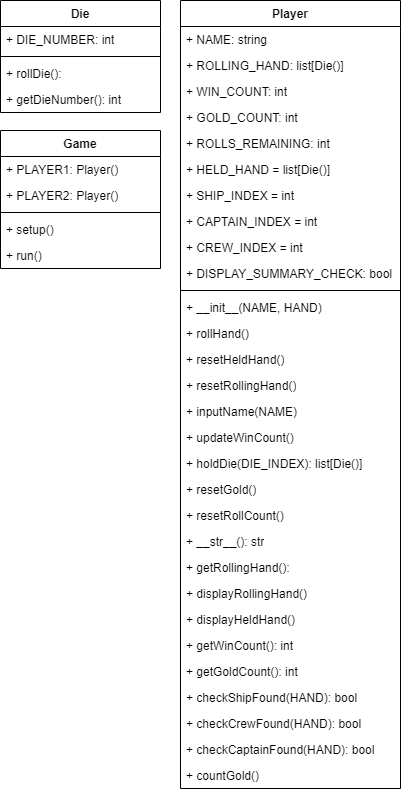

The diagram above was exported from draw.io. Its source (the exported page's mxGraphModel, read from the mxfile embedded in the PNG):
<mxGraphModel dx="1969" dy="878" grid="1" gridSize="10" guides="1" tooltips="1" connect="1" arrows="1" fold="1" page="1" pageScale="1" pageWidth="827" pageHeight="1169" math="0" shadow="0">
  <root>
    <mxCell id="WIyWlLk6GJQsqaUBKTNV-0" />
    <mxCell id="WIyWlLk6GJQsqaUBKTNV-1" parent="WIyWlLk6GJQsqaUBKTNV-0" />
    <mxCell id="S1nVfsLoPUfWbfL35Dy3-8" value="Die" style="swimlane;fontStyle=1;align=center;verticalAlign=top;childLayout=stackLayout;horizontal=1;startSize=26;horizontalStack=0;resizeParent=1;resizeParentMax=0;resizeLast=0;collapsible=1;marginBottom=0;whiteSpace=wrap;html=1;" parent="WIyWlLk6GJQsqaUBKTNV-1" vertex="1">
      <mxGeometry x="10" y="10" width="160" height="112" as="geometry">
        <mxRectangle x="330" y="200" width="60" height="30" as="alternateBounds" />
      </mxGeometry>
    </mxCell>
    <mxCell id="S1nVfsLoPUfWbfL35Dy3-9" value="+ DIE_NUMBER: int" style="text;strokeColor=none;fillColor=none;align=left;verticalAlign=top;spacingLeft=4;spacingRight=4;overflow=hidden;rotatable=0;points=[[0,0.5],[1,0.5]];portConstraint=eastwest;whiteSpace=wrap;html=1;" parent="S1nVfsLoPUfWbfL35Dy3-8" vertex="1">
      <mxGeometry y="26" width="160" height="26" as="geometry" />
    </mxCell>
    <mxCell id="S1nVfsLoPUfWbfL35Dy3-10" value="" style="line;strokeWidth=1;fillColor=none;align=left;verticalAlign=middle;spacingTop=-1;spacingLeft=3;spacingRight=3;rotatable=0;labelPosition=right;points=[];portConstraint=eastwest;strokeColor=inherit;" parent="S1nVfsLoPUfWbfL35Dy3-8" vertex="1">
      <mxGeometry y="52" width="160" height="8" as="geometry" />
    </mxCell>
    <mxCell id="E6RH-cekzLIeczt9w894-0" value="+ rollDie():&amp;nbsp;&lt;br&gt;&amp;nbsp;" style="text;strokeColor=none;fillColor=none;align=left;verticalAlign=top;spacingLeft=4;spacingRight=4;overflow=hidden;rotatable=0;points=[[0,0.5],[1,0.5]];portConstraint=eastwest;whiteSpace=wrap;html=1;" vertex="1" parent="S1nVfsLoPUfWbfL35Dy3-8">
      <mxGeometry y="60" width="160" height="26" as="geometry" />
    </mxCell>
    <mxCell id="S1nVfsLoPUfWbfL35Dy3-11" value="+ getDieNumber(): int&amp;nbsp;&lt;br&gt;&amp;nbsp;" style="text;strokeColor=none;fillColor=none;align=left;verticalAlign=top;spacingLeft=4;spacingRight=4;overflow=hidden;rotatable=0;points=[[0,0.5],[1,0.5]];portConstraint=eastwest;whiteSpace=wrap;html=1;" parent="S1nVfsLoPUfWbfL35Dy3-8" vertex="1">
      <mxGeometry y="86" width="160" height="26" as="geometry" />
    </mxCell>
    <mxCell id="S1nVfsLoPUfWbfL35Dy3-12" value="Player" style="swimlane;fontStyle=1;align=center;verticalAlign=top;childLayout=stackLayout;horizontal=1;startSize=26;horizontalStack=0;resizeParent=1;resizeParentMax=0;resizeLast=0;collapsible=1;marginBottom=0;whiteSpace=wrap;html=1;" parent="WIyWlLk6GJQsqaUBKTNV-1" vertex="1">
      <mxGeometry x="190" y="10" width="220" height="788" as="geometry" />
    </mxCell>
    <mxCell id="E6RH-cekzLIeczt9w894-7" value="+ NAME: string" style="text;strokeColor=none;fillColor=none;align=left;verticalAlign=top;spacingLeft=4;spacingRight=4;overflow=hidden;rotatable=0;points=[[0,0.5],[1,0.5]];portConstraint=eastwest;whiteSpace=wrap;html=1;" vertex="1" parent="S1nVfsLoPUfWbfL35Dy3-12">
      <mxGeometry y="26" width="220" height="26" as="geometry" />
    </mxCell>
    <mxCell id="E6RH-cekzLIeczt9w894-8" value="+ ROLLING_HAND: list[Die()]" style="text;strokeColor=none;fillColor=none;align=left;verticalAlign=top;spacingLeft=4;spacingRight=4;overflow=hidden;rotatable=0;points=[[0,0.5],[1,0.5]];portConstraint=eastwest;whiteSpace=wrap;html=1;" vertex="1" parent="S1nVfsLoPUfWbfL35Dy3-12">
      <mxGeometry y="52" width="220" height="26" as="geometry" />
    </mxCell>
    <mxCell id="E6RH-cekzLIeczt9w894-1" value="+ WIN_COUNT: int" style="text;strokeColor=none;fillColor=none;align=left;verticalAlign=top;spacingLeft=4;spacingRight=4;overflow=hidden;rotatable=0;points=[[0,0.5],[1,0.5]];portConstraint=eastwest;whiteSpace=wrap;html=1;" vertex="1" parent="S1nVfsLoPUfWbfL35Dy3-12">
      <mxGeometry y="78" width="220" height="26" as="geometry" />
    </mxCell>
    <mxCell id="1PO6mQwsgohdpIVqqBF1-0" value="+ GOLD_COUNT: int" style="text;strokeColor=none;fillColor=none;align=left;verticalAlign=top;spacingLeft=4;spacingRight=4;overflow=hidden;rotatable=0;points=[[0,0.5],[1,0.5]];portConstraint=eastwest;whiteSpace=wrap;html=1;" parent="S1nVfsLoPUfWbfL35Dy3-12" vertex="1">
      <mxGeometry y="104" width="220" height="26" as="geometry" />
    </mxCell>
    <mxCell id="E6RH-cekzLIeczt9w894-2" value="+ ROLLS_REMAINING: int" style="text;strokeColor=none;fillColor=none;align=left;verticalAlign=top;spacingLeft=4;spacingRight=4;overflow=hidden;rotatable=0;points=[[0,0.5],[1,0.5]];portConstraint=eastwest;whiteSpace=wrap;html=1;" vertex="1" parent="S1nVfsLoPUfWbfL35Dy3-12">
      <mxGeometry y="130" width="220" height="26" as="geometry" />
    </mxCell>
    <mxCell id="E6RH-cekzLIeczt9w894-3" value="+ HELD_HAND = list[Die()]" style="text;strokeColor=none;fillColor=none;align=left;verticalAlign=top;spacingLeft=4;spacingRight=4;overflow=hidden;rotatable=0;points=[[0,0.5],[1,0.5]];portConstraint=eastwest;whiteSpace=wrap;html=1;" vertex="1" parent="S1nVfsLoPUfWbfL35Dy3-12">
      <mxGeometry y="156" width="220" height="26" as="geometry" />
    </mxCell>
    <mxCell id="E6RH-cekzLIeczt9w894-6" value="+ SHIP_INDEX = int" style="text;strokeColor=none;fillColor=none;align=left;verticalAlign=top;spacingLeft=4;spacingRight=4;overflow=hidden;rotatable=0;points=[[0,0.5],[1,0.5]];portConstraint=eastwest;whiteSpace=wrap;html=1;" vertex="1" parent="S1nVfsLoPUfWbfL35Dy3-12">
      <mxGeometry y="182" width="220" height="26" as="geometry" />
    </mxCell>
    <mxCell id="E6RH-cekzLIeczt9w894-4" value="+ CAPTAIN_INDEX = int" style="text;strokeColor=none;fillColor=none;align=left;verticalAlign=top;spacingLeft=4;spacingRight=4;overflow=hidden;rotatable=0;points=[[0,0.5],[1,0.5]];portConstraint=eastwest;whiteSpace=wrap;html=1;" vertex="1" parent="S1nVfsLoPUfWbfL35Dy3-12">
      <mxGeometry y="208" width="220" height="26" as="geometry" />
    </mxCell>
    <mxCell id="E6RH-cekzLIeczt9w894-5" value="+ CREW_INDEX = int" style="text;strokeColor=none;fillColor=none;align=left;verticalAlign=top;spacingLeft=4;spacingRight=4;overflow=hidden;rotatable=0;points=[[0,0.5],[1,0.5]];portConstraint=eastwest;whiteSpace=wrap;html=1;" vertex="1" parent="S1nVfsLoPUfWbfL35Dy3-12">
      <mxGeometry y="234" width="220" height="26" as="geometry" />
    </mxCell>
    <mxCell id="S1nVfsLoPUfWbfL35Dy3-13" value="+ DISPLAY_SUMMARY_CHECK: bool" style="text;strokeColor=none;fillColor=none;align=left;verticalAlign=top;spacingLeft=4;spacingRight=4;overflow=hidden;rotatable=0;points=[[0,0.5],[1,0.5]];portConstraint=eastwest;whiteSpace=wrap;html=1;" parent="S1nVfsLoPUfWbfL35Dy3-12" vertex="1">
      <mxGeometry y="260" width="220" height="26" as="geometry" />
    </mxCell>
    <mxCell id="S1nVfsLoPUfWbfL35Dy3-14" value="" style="line;strokeWidth=1;fillColor=none;align=left;verticalAlign=middle;spacingTop=-1;spacingLeft=3;spacingRight=3;rotatable=0;labelPosition=right;points=[];portConstraint=eastwest;strokeColor=inherit;" parent="S1nVfsLoPUfWbfL35Dy3-12" vertex="1">
      <mxGeometry y="286" width="220" height="8" as="geometry" />
    </mxCell>
    <mxCell id="E6RH-cekzLIeczt9w894-35" value="+ __init__(NAME, HAND)" style="text;strokeColor=none;fillColor=none;align=left;verticalAlign=top;spacingLeft=4;spacingRight=4;overflow=hidden;rotatable=0;points=[[0,0.5],[1,0.5]];portConstraint=eastwest;whiteSpace=wrap;html=1;" vertex="1" parent="S1nVfsLoPUfWbfL35Dy3-12">
      <mxGeometry y="294" width="220" height="26" as="geometry" />
    </mxCell>
    <mxCell id="E6RH-cekzLIeczt9w894-24" value="+ rollHand()" style="text;strokeColor=none;fillColor=none;align=left;verticalAlign=top;spacingLeft=4;spacingRight=4;overflow=hidden;rotatable=0;points=[[0,0.5],[1,0.5]];portConstraint=eastwest;whiteSpace=wrap;html=1;" vertex="1" parent="S1nVfsLoPUfWbfL35Dy3-12">
      <mxGeometry y="320" width="220" height="26" as="geometry" />
    </mxCell>
    <mxCell id="E6RH-cekzLIeczt9w894-23" value="+ resetHeldHand()" style="text;strokeColor=none;fillColor=none;align=left;verticalAlign=top;spacingLeft=4;spacingRight=4;overflow=hidden;rotatable=0;points=[[0,0.5],[1,0.5]];portConstraint=eastwest;whiteSpace=wrap;html=1;" vertex="1" parent="S1nVfsLoPUfWbfL35Dy3-12">
      <mxGeometry y="346" width="220" height="26" as="geometry" />
    </mxCell>
    <mxCell id="E6RH-cekzLIeczt9w894-9" value="+ resetRollingHand()" style="text;strokeColor=none;fillColor=none;align=left;verticalAlign=top;spacingLeft=4;spacingRight=4;overflow=hidden;rotatable=0;points=[[0,0.5],[1,0.5]];portConstraint=eastwest;whiteSpace=wrap;html=1;" vertex="1" parent="S1nVfsLoPUfWbfL35Dy3-12">
      <mxGeometry y="372" width="220" height="26" as="geometry" />
    </mxCell>
    <mxCell id="E6RH-cekzLIeczt9w894-10" value="+ inputName(NAME)" style="text;strokeColor=none;fillColor=none;align=left;verticalAlign=top;spacingLeft=4;spacingRight=4;overflow=hidden;rotatable=0;points=[[0,0.5],[1,0.5]];portConstraint=eastwest;whiteSpace=wrap;html=1;" vertex="1" parent="S1nVfsLoPUfWbfL35Dy3-12">
      <mxGeometry y="398" width="220" height="26" as="geometry" />
    </mxCell>
    <mxCell id="S1nVfsLoPUfWbfL35Dy3-15" value="+ updateWinCount()" style="text;strokeColor=none;fillColor=none;align=left;verticalAlign=top;spacingLeft=4;spacingRight=4;overflow=hidden;rotatable=0;points=[[0,0.5],[1,0.5]];portConstraint=eastwest;whiteSpace=wrap;html=1;" parent="S1nVfsLoPUfWbfL35Dy3-12" vertex="1">
      <mxGeometry y="424" width="220" height="26" as="geometry" />
    </mxCell>
    <mxCell id="E6RH-cekzLIeczt9w894-12" value="+ holdDie(DIE_INDEX): list[Die()]" style="text;strokeColor=none;fillColor=none;align=left;verticalAlign=top;spacingLeft=4;spacingRight=4;overflow=hidden;rotatable=0;points=[[0,0.5],[1,0.5]];portConstraint=eastwest;whiteSpace=wrap;html=1;" vertex="1" parent="S1nVfsLoPUfWbfL35Dy3-12">
      <mxGeometry y="450" width="220" height="26" as="geometry" />
    </mxCell>
    <mxCell id="E6RH-cekzLIeczt9w894-13" value="+ resetGold()" style="text;strokeColor=none;fillColor=none;align=left;verticalAlign=top;spacingLeft=4;spacingRight=4;overflow=hidden;rotatable=0;points=[[0,0.5],[1,0.5]];portConstraint=eastwest;whiteSpace=wrap;html=1;" vertex="1" parent="S1nVfsLoPUfWbfL35Dy3-12">
      <mxGeometry y="476" width="220" height="26" as="geometry" />
    </mxCell>
    <mxCell id="E6RH-cekzLIeczt9w894-21" value="+ resetRollCount()" style="text;strokeColor=none;fillColor=none;align=left;verticalAlign=top;spacingLeft=4;spacingRight=4;overflow=hidden;rotatable=0;points=[[0,0.5],[1,0.5]];portConstraint=eastwest;whiteSpace=wrap;html=1;" vertex="1" parent="S1nVfsLoPUfWbfL35Dy3-12">
      <mxGeometry y="502" width="220" height="26" as="geometry" />
    </mxCell>
    <mxCell id="E6RH-cekzLIeczt9w894-15" value="+ __str__(): str" style="text;strokeColor=none;fillColor=none;align=left;verticalAlign=top;spacingLeft=4;spacingRight=4;overflow=hidden;rotatable=0;points=[[0,0.5],[1,0.5]];portConstraint=eastwest;whiteSpace=wrap;html=1;" vertex="1" parent="S1nVfsLoPUfWbfL35Dy3-12">
      <mxGeometry y="528" width="220" height="26" as="geometry" />
    </mxCell>
    <mxCell id="E6RH-cekzLIeczt9w894-14" value="+ getRollingHand():" style="text;strokeColor=none;fillColor=none;align=left;verticalAlign=top;spacingLeft=4;spacingRight=4;overflow=hidden;rotatable=0;points=[[0,0.5],[1,0.5]];portConstraint=eastwest;whiteSpace=wrap;html=1;" vertex="1" parent="S1nVfsLoPUfWbfL35Dy3-12">
      <mxGeometry y="554" width="220" height="26" as="geometry" />
    </mxCell>
    <mxCell id="E6RH-cekzLIeczt9w894-11" value="+ displayRollingHand()" style="text;strokeColor=none;fillColor=none;align=left;verticalAlign=top;spacingLeft=4;spacingRight=4;overflow=hidden;rotatable=0;points=[[0,0.5],[1,0.5]];portConstraint=eastwest;whiteSpace=wrap;html=1;" vertex="1" parent="S1nVfsLoPUfWbfL35Dy3-12">
      <mxGeometry y="580" width="220" height="26" as="geometry" />
    </mxCell>
    <mxCell id="E6RH-cekzLIeczt9w894-19" value="+ displayHeldHand()" style="text;strokeColor=none;fillColor=none;align=left;verticalAlign=top;spacingLeft=4;spacingRight=4;overflow=hidden;rotatable=0;points=[[0,0.5],[1,0.5]];portConstraint=eastwest;whiteSpace=wrap;html=1;" vertex="1" parent="S1nVfsLoPUfWbfL35Dy3-12">
      <mxGeometry y="606" width="220" height="26" as="geometry" />
    </mxCell>
    <mxCell id="E6RH-cekzLIeczt9w894-17" value="+ getWinCount(): int" style="text;strokeColor=none;fillColor=none;align=left;verticalAlign=top;spacingLeft=4;spacingRight=4;overflow=hidden;rotatable=0;points=[[0,0.5],[1,0.5]];portConstraint=eastwest;whiteSpace=wrap;html=1;" vertex="1" parent="S1nVfsLoPUfWbfL35Dy3-12">
      <mxGeometry y="632" width="220" height="26" as="geometry" />
    </mxCell>
    <mxCell id="E6RH-cekzLIeczt9w894-16" value="+ getGoldCount(): int" style="text;strokeColor=none;fillColor=none;align=left;verticalAlign=top;spacingLeft=4;spacingRight=4;overflow=hidden;rotatable=0;points=[[0,0.5],[1,0.5]];portConstraint=eastwest;whiteSpace=wrap;html=1;" vertex="1" parent="S1nVfsLoPUfWbfL35Dy3-12">
      <mxGeometry y="658" width="220" height="26" as="geometry" />
    </mxCell>
    <mxCell id="E6RH-cekzLIeczt9w894-18" value="+ checkShipFound(HAND): bool" style="text;strokeColor=none;fillColor=none;align=left;verticalAlign=top;spacingLeft=4;spacingRight=4;overflow=hidden;rotatable=0;points=[[0,0.5],[1,0.5]];portConstraint=eastwest;whiteSpace=wrap;html=1;" vertex="1" parent="S1nVfsLoPUfWbfL35Dy3-12">
      <mxGeometry y="684" width="220" height="26" as="geometry" />
    </mxCell>
    <mxCell id="E6RH-cekzLIeczt9w894-20" value="+ checkCrewFound(HAND):&amp;nbsp;bool" style="text;strokeColor=none;fillColor=none;align=left;verticalAlign=top;spacingLeft=4;spacingRight=4;overflow=hidden;rotatable=0;points=[[0,0.5],[1,0.5]];portConstraint=eastwest;whiteSpace=wrap;html=1;" vertex="1" parent="S1nVfsLoPUfWbfL35Dy3-12">
      <mxGeometry y="710" width="220" height="26" as="geometry" />
    </mxCell>
    <mxCell id="E6RH-cekzLIeczt9w894-22" value="+ checkCaptainFound(HAND):&amp;nbsp;bool" style="text;strokeColor=none;fillColor=none;align=left;verticalAlign=top;spacingLeft=4;spacingRight=4;overflow=hidden;rotatable=0;points=[[0,0.5],[1,0.5]];portConstraint=eastwest;whiteSpace=wrap;html=1;" vertex="1" parent="S1nVfsLoPUfWbfL35Dy3-12">
      <mxGeometry y="736" width="220" height="26" as="geometry" />
    </mxCell>
    <mxCell id="E6RH-cekzLIeczt9w894-36" value="+ countGold()" style="text;strokeColor=none;fillColor=none;align=left;verticalAlign=top;spacingLeft=4;spacingRight=4;overflow=hidden;rotatable=0;points=[[0,0.5],[1,0.5]];portConstraint=eastwest;whiteSpace=wrap;html=1;" vertex="1" parent="S1nVfsLoPUfWbfL35Dy3-12">
      <mxGeometry y="762" width="220" height="26" as="geometry" />
    </mxCell>
    <mxCell id="E6RH-cekzLIeczt9w894-25" value="Game" style="swimlane;fontStyle=1;align=center;verticalAlign=top;childLayout=stackLayout;horizontal=1;startSize=26;horizontalStack=0;resizeParent=1;resizeParentMax=0;resizeLast=0;collapsible=1;marginBottom=0;" vertex="1" parent="WIyWlLk6GJQsqaUBKTNV-1">
      <mxGeometry x="10" y="140" width="160" height="138" as="geometry" />
    </mxCell>
    <mxCell id="E6RH-cekzLIeczt9w894-26" value="+ PLAYER1: Player()" style="text;strokeColor=none;fillColor=none;align=left;verticalAlign=top;spacingLeft=4;spacingRight=4;overflow=hidden;rotatable=0;points=[[0,0.5],[1,0.5]];portConstraint=eastwest;" vertex="1" parent="E6RH-cekzLIeczt9w894-25">
      <mxGeometry y="26" width="160" height="26" as="geometry" />
    </mxCell>
    <mxCell id="E6RH-cekzLIeczt9w894-33" value="+ PLAYER2: Player()" style="text;strokeColor=none;fillColor=none;align=left;verticalAlign=top;spacingLeft=4;spacingRight=4;overflow=hidden;rotatable=0;points=[[0,0.5],[1,0.5]];portConstraint=eastwest;" vertex="1" parent="E6RH-cekzLIeczt9w894-25">
      <mxGeometry y="52" width="160" height="26" as="geometry" />
    </mxCell>
    <mxCell id="E6RH-cekzLIeczt9w894-27" value="" style="line;strokeWidth=1;fillColor=none;align=left;verticalAlign=middle;spacingTop=-1;spacingLeft=3;spacingRight=3;rotatable=0;labelPosition=right;points=[];portConstraint=eastwest;strokeColor=inherit;" vertex="1" parent="E6RH-cekzLIeczt9w894-25">
      <mxGeometry y="78" width="160" height="8" as="geometry" />
    </mxCell>
    <mxCell id="E6RH-cekzLIeczt9w894-28" value="+ setup() " style="text;strokeColor=none;fillColor=none;align=left;verticalAlign=top;spacingLeft=4;spacingRight=4;overflow=hidden;rotatable=0;points=[[0,0.5],[1,0.5]];portConstraint=eastwest;" vertex="1" parent="E6RH-cekzLIeczt9w894-25">
      <mxGeometry y="86" width="160" height="26" as="geometry" />
    </mxCell>
    <mxCell id="E6RH-cekzLIeczt9w894-34" value="+ run()" style="text;strokeColor=none;fillColor=none;align=left;verticalAlign=top;spacingLeft=4;spacingRight=4;overflow=hidden;rotatable=0;points=[[0,0.5],[1,0.5]];portConstraint=eastwest;" vertex="1" parent="E6RH-cekzLIeczt9w894-25">
      <mxGeometry y="112" width="160" height="26" as="geometry" />
    </mxCell>
  </root>
</mxGraphModel>